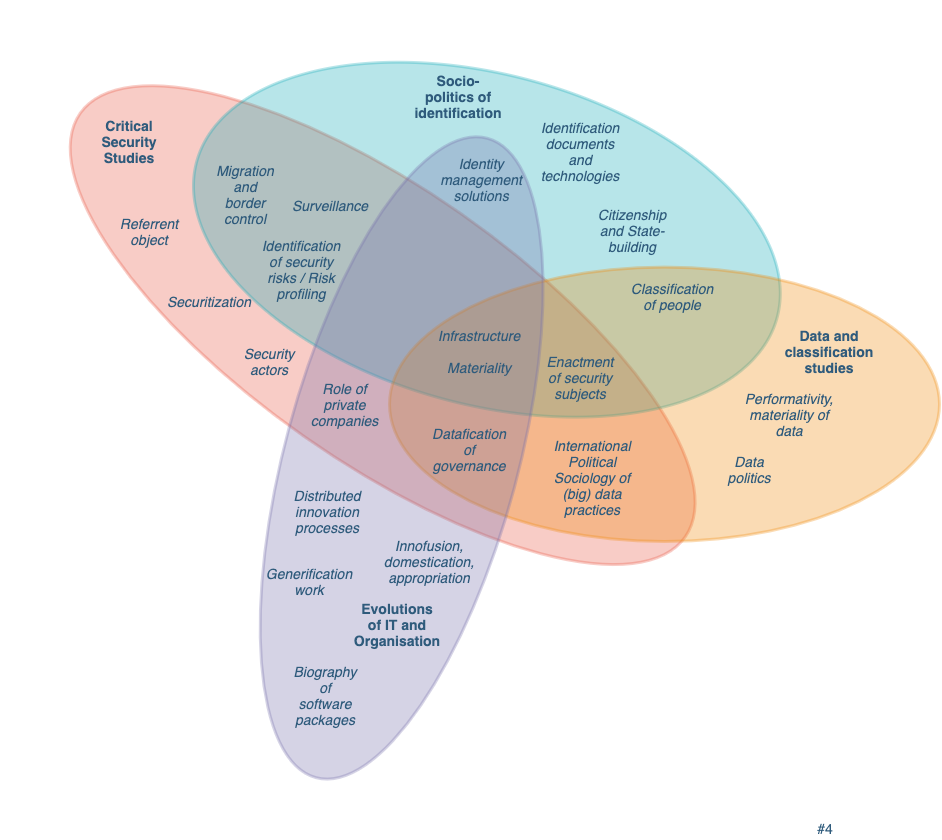

The diagram above was exported from draw.io. Its source (the exported page's mxGraphModel, read from the mxfile embedded in the PNG):
<mxGraphModel dx="2101" dy="1485" grid="1" gridSize="10" guides="1" tooltips="1" connect="1" arrows="1" fold="1" page="1" pageScale="1" pageWidth="1169" pageHeight="827" background="none" math="0" shadow="0">
  <root>
    <mxCell id="0" />
    <mxCell id="1" parent="0" />
    <mxCell id="21565" value="" style="ellipse;whiteSpace=wrap;html=1;rounded=1;shadow=0;labelBackgroundColor=none;strokeColor=#e85642;strokeWidth=3;fillColor=#e85642;fontFamily=Helvetica;fontSize=14;fontColor=#2F5B7C;align=center;opacity=30;rotation=-145;" parent="1" vertex="1">
      <mxGeometry x="-196.14" y="17.4" width="738.61" height="272.47" as="geometry" />
    </mxCell>
    <mxCell id="21566" value="" style="ellipse;whiteSpace=wrap;html=1;rounded=1;shadow=0;labelBackgroundColor=none;strokeColor=#12aab5;strokeWidth=3;fillColor=#12aab5;fontFamily=Helvetica;fontSize=14;fontColor=#2F5B7C;align=center;opacity=30;rotation=-75;direction=south;sketch=0;" parent="1" vertex="1">
      <mxGeometry x="112.24" y="-232.32" width="330.29" height="601.01" as="geometry" />
    </mxCell>
    <mxCell id="21568" value="" style="ellipse;whiteSpace=wrap;html=1;rounded=1;shadow=0;labelBackgroundColor=none;strokeColor=#F08705;strokeWidth=3;fillColor=#F08705;fontFamily=Helvetica;fontSize=14;fontColor=#2F5B7C;align=center;opacity=30;rotation=0;" parent="1" vertex="1">
      <mxGeometry x="180" y="95.6" width="550" height="274.4" as="geometry" />
    </mxCell>
    <mxCell id="21569" value="" style="ellipse;whiteSpace=wrap;html=1;rounded=1;shadow=0;labelBackgroundColor=none;strokeColor=#736ca8;strokeWidth=3;fillColor=#736ca8;fontFamily=Helvetica;fontSize=14;fontColor=#2F5B7C;align=center;opacity=30;rotation=105;" parent="1" vertex="1">
      <mxGeometry x="-138.83" y="169.88" width="661.96" height="233.14" as="geometry" />
    </mxCell>
    <mxCell id="21570" value="Critical Security Studies" style="text;html=1;strokeColor=none;fillColor=none;align=center;verticalAlign=middle;whiteSpace=wrap;rounded=0;shadow=0;labelBackgroundColor=none;fontFamily=Helvetica;fontSize=14;fontColor=#2F5B7C;fontStyle=1" parent="1" vertex="1">
      <mxGeometry x="-100" y="-40" width="40" height="20" as="geometry" />
    </mxCell>
    <mxCell id="21571" value="Data and classification studies" style="text;html=1;strokeColor=none;fillColor=none;align=center;verticalAlign=middle;whiteSpace=wrap;rounded=0;shadow=0;labelBackgroundColor=none;fontFamily=Helvetica;fontSize=14;fontColor=#2F5B7C;fontStyle=1" parent="1" vertex="1">
      <mxGeometry x="600" y="170" width="40" height="20" as="geometry" />
    </mxCell>
    <mxCell id="21572" value="Classification of people" style="text;html=1;strokeColor=none;fillColor=none;align=center;verticalAlign=middle;whiteSpace=wrap;rounded=0;shadow=0;labelBackgroundColor=none;fontFamily=Helvetica;fontSize=14;fontColor=#2F5B7C;fontStyle=2" parent="1" vertex="1">
      <mxGeometry x="442.53" y="114.8" width="40" height="20" as="geometry" />
    </mxCell>
    <mxCell id="21573" value="#4" style="text;html=1;strokeColor=none;fillColor=none;align=center;verticalAlign=middle;whiteSpace=wrap;rounded=0;shadow=0;labelBackgroundColor=none;fontFamily=Helvetica;fontSize=14;fontColor=#2F5B7C;" parent="1" vertex="1">
      <mxGeometry x="595.5" y="647" width="40" height="20" as="geometry" />
    </mxCell>
    <mxCell id="21574" value="&lt;i&gt;Biography of software packages&lt;/i&gt;" style="text;html=1;strokeColor=none;fillColor=none;align=center;verticalAlign=middle;whiteSpace=wrap;rounded=0;shadow=0;labelBackgroundColor=none;fontFamily=Helvetica;fontSize=14;fontColor=#2F5B7C;" parent="1" vertex="1">
      <mxGeometry x="95.5" y="489" width="40" height="70" as="geometry" />
    </mxCell>
    <mxCell id="21575" value="Securitization" style="text;html=1;strokeColor=none;fillColor=none;align=center;verticalAlign=middle;whiteSpace=wrap;rounded=0;shadow=0;labelBackgroundColor=none;fontFamily=Helvetica;fontSize=14;fontColor=#2F5B7C;fontStyle=2" parent="1" vertex="1">
      <mxGeometry x="-20" y="120" width="40" height="20" as="geometry" />
    </mxCell>
    <mxCell id="21576" value="Referrent object" style="text;html=1;strokeColor=none;fillColor=none;align=center;verticalAlign=middle;whiteSpace=wrap;rounded=0;shadow=0;labelBackgroundColor=none;fontFamily=Helvetica;fontSize=14;fontColor=#2F5B7C;fontStyle=2" parent="1" vertex="1">
      <mxGeometry x="-80" y="50" width="40" height="20" as="geometry" />
    </mxCell>
    <mxCell id="21577" value="Identity management solutions" style="text;html=1;strokeColor=none;fillColor=none;align=center;verticalAlign=middle;whiteSpace=wrap;rounded=0;shadow=0;labelBackgroundColor=none;fontFamily=Helvetica;fontSize=14;fontColor=#2F5B7C;fontStyle=2" parent="1" vertex="1">
      <mxGeometry x="252.38" y="-17.000000000000004" width="40" height="50" as="geometry" />
    </mxCell>
    <mxCell id="21578" value="Role of private companies" style="text;html=1;strokeColor=none;fillColor=none;align=center;verticalAlign=middle;whiteSpace=wrap;rounded=0;shadow=0;labelBackgroundColor=none;fontFamily=Helvetica;fontSize=14;fontColor=#2F5B7C;fontStyle=2" parent="1" vertex="1">
      <mxGeometry x="93.5" y="223" width="82.5" height="20" as="geometry" />
    </mxCell>
    <mxCell id="21579" value="Infrastructure&lt;br&gt;&lt;br&gt;Materiality" style="text;html=1;strokeColor=none;fillColor=none;align=center;verticalAlign=middle;whiteSpace=wrap;rounded=0;shadow=0;labelBackgroundColor=none;fontFamily=Helvetica;fontSize=14;fontColor=#2F5B7C;fontStyle=2" parent="1" vertex="1">
      <mxGeometry x="250" y="170" width="40" height="20" as="geometry" />
    </mxCell>
    <mxCell id="21580" value="Surveillance" style="text;html=1;strokeColor=none;fillColor=none;align=center;verticalAlign=middle;whiteSpace=wrap;rounded=0;shadow=0;labelBackgroundColor=none;fontFamily=Helvetica;fontSize=14;fontColor=#2F5B7C;fontStyle=2" parent="1" vertex="1">
      <mxGeometry x="101.21000000000001" y="24" width="40" height="20" as="geometry" />
    </mxCell>
    <mxCell id="21582" value="Generification work" style="text;html=1;strokeColor=none;fillColor=none;align=center;verticalAlign=middle;whiteSpace=wrap;rounded=0;shadow=0;labelBackgroundColor=none;fontFamily=Helvetica;fontSize=14;fontColor=#2F5B7C;fontStyle=2" parent="1" vertex="1">
      <mxGeometry x="80" y="400" width="40" height="20" as="geometry" />
    </mxCell>
    <mxCell id="21583" value="Migration and border control" style="text;html=1;strokeColor=none;fillColor=none;align=center;verticalAlign=middle;whiteSpace=wrap;rounded=0;shadow=0;labelBackgroundColor=none;fontFamily=Helvetica;fontSize=14;fontColor=#2F5B7C;fontStyle=2" parent="1" vertex="1">
      <mxGeometry x="16" y="13" width="40" height="20" as="geometry" />
    </mxCell>
    <mxCell id="21585" value="&lt;b&gt;Socio-politics of identification&lt;/b&gt;" style="text;html=1;strokeColor=none;fillColor=none;align=center;verticalAlign=middle;whiteSpace=wrap;rounded=0;shadow=0;labelBackgroundColor=none;fontFamily=Helvetica;fontSize=14;fontColor=#2F5B7C;" parent="1" vertex="1">
      <mxGeometry x="229" y="-81" width="40" height="11" as="geometry" />
    </mxCell>
    <mxCell id="21586" value="Evolutions of IT and Organisation" style="text;html=1;strokeColor=none;fillColor=none;align=center;verticalAlign=middle;whiteSpace=wrap;rounded=0;shadow=0;labelBackgroundColor=none;fontFamily=Helvetica;fontSize=14;fontColor=#2F5B7C;fontStyle=1" parent="1" vertex="1">
      <mxGeometry x="167.8" y="442.99999999999994" width="40" height="20" as="geometry" />
    </mxCell>
    <mxCell id="21587" value="Security actors" style="text;html=1;strokeColor=none;fillColor=none;align=center;verticalAlign=middle;whiteSpace=wrap;rounded=0;shadow=0;labelBackgroundColor=none;fontFamily=Helvetica;fontSize=14;fontColor=#2F5B7C;fontStyle=2" parent="1" vertex="1">
      <mxGeometry x="40.00000000000006" y="180" width="40" height="20" as="geometry" />
    </mxCell>
    <mxCell id="21588" value="Identification of security risks / Risk profiling" style="text;html=1;strokeColor=none;fillColor=none;align=center;verticalAlign=middle;whiteSpace=wrap;rounded=0;shadow=0;labelBackgroundColor=none;fontFamily=Helvetica;fontSize=14;fontColor=#2F5B7C;fontStyle=2" parent="1" vertex="1">
      <mxGeometry x="71.86" y="87.8" width="40" height="20" as="geometry" />
    </mxCell>
    <mxCell id="jBFueO7oE3C_Vcd1rnh3-21599" value="International Political Sociology of (big) data practices" style="text;html=1;strokeColor=none;fillColor=none;align=center;verticalAlign=middle;whiteSpace=wrap;rounded=0;shadow=0;labelBackgroundColor=none;fontFamily=Helvetica;fontSize=14;fontColor=#2F5B7C;fontStyle=2" parent="1" vertex="1">
      <mxGeometry x="348" y="295.55" width="70" height="20" as="geometry" />
    </mxCell>
    <mxCell id="jBFueO7oE3C_Vcd1rnh3-21601" value="Datafication of governance" style="text;html=1;strokeColor=none;fillColor=none;align=center;verticalAlign=middle;whiteSpace=wrap;rounded=0;shadow=0;labelBackgroundColor=none;fontFamily=Helvetica;fontSize=14;fontColor=#2F5B7C;fontStyle=2" parent="1" vertex="1">
      <mxGeometry x="240.00000000000003" y="268.13" width="40" height="20" as="geometry" />
    </mxCell>
    <mxCell id="jBFueO7oE3C_Vcd1rnh3-21602" value="Distributed innovation processes" style="text;html=1;strokeColor=none;fillColor=none;align=center;verticalAlign=middle;whiteSpace=wrap;rounded=0;shadow=0;labelBackgroundColor=none;fontFamily=Helvetica;fontSize=14;fontColor=#2F5B7C;fontStyle=2" parent="1" vertex="1">
      <mxGeometry x="97.49999999999999" y="330" width="40" height="20" as="geometry" />
    </mxCell>
    <mxCell id="jBFueO7oE3C_Vcd1rnh3-21604" value="Innofusion, domestication, appropriation" style="text;html=1;strokeColor=none;fillColor=none;align=center;verticalAlign=middle;whiteSpace=wrap;rounded=0;shadow=0;labelBackgroundColor=none;fontFamily=Helvetica;fontSize=14;fontColor=#2F5B7C;fontStyle=2" parent="1" vertex="1">
      <mxGeometry x="200" y="380" width="40" height="20" as="geometry" />
    </mxCell>
    <mxCell id="36DVbxNaM6O-5b8oMxUW-21590" value="Performativity, materiality of data" style="text;html=1;strokeColor=none;fillColor=none;align=center;verticalAlign=middle;whiteSpace=wrap;rounded=0;shadow=0;labelBackgroundColor=none;fontFamily=Helvetica;fontSize=14;fontColor=#2F5B7C;fontStyle=2" parent="1" vertex="1">
      <mxGeometry x="560" y="233" width="40" height="20" as="geometry" />
    </mxCell>
    <mxCell id="36DVbxNaM6O-5b8oMxUW-21593" value="Data politics" style="text;html=1;strokeColor=none;fillColor=none;align=center;verticalAlign=middle;whiteSpace=wrap;rounded=0;shadow=0;labelBackgroundColor=none;fontFamily=Helvetica;fontSize=14;fontColor=#2F5B7C;fontStyle=2" parent="1" vertex="1">
      <mxGeometry x="520" y="287.55" width="40" height="20" as="geometry" />
    </mxCell>
    <mxCell id="36DVbxNaM6O-5b8oMxUW-21594" value="Enactment of security subjects" style="text;html=1;strokeColor=none;fillColor=none;align=center;verticalAlign=middle;whiteSpace=wrap;rounded=0;shadow=0;labelBackgroundColor=none;fontFamily=Helvetica;fontSize=14;fontColor=#2F5B7C;fontStyle=2" parent="1" vertex="1">
      <mxGeometry x="351" y="196" width="40" height="20" as="geometry" />
    </mxCell>
    <mxCell id="36DVbxNaM6O-5b8oMxUW-21595" value="Identification documents and technologies" style="text;html=1;strokeColor=none;fillColor=none;align=center;verticalAlign=middle;whiteSpace=wrap;rounded=0;shadow=0;labelBackgroundColor=none;fontFamily=Helvetica;fontSize=14;fontColor=#2F5B7C;fontStyle=2" parent="1" vertex="1">
      <mxGeometry x="351" y="-30" width="40" height="20" as="geometry" />
    </mxCell>
    <mxCell id="36DVbxNaM6O-5b8oMxUW-21599" value="Citizenship and State-building" style="text;html=1;strokeColor=none;fillColor=none;align=center;verticalAlign=middle;whiteSpace=wrap;rounded=0;shadow=0;labelBackgroundColor=none;fontFamily=Helvetica;fontSize=14;fontColor=#2F5B7C;fontStyle=2" parent="1" vertex="1">
      <mxGeometry x="402.53" y="49" width="40" height="20" as="geometry" />
    </mxCell>
  </root>
</mxGraphModel>